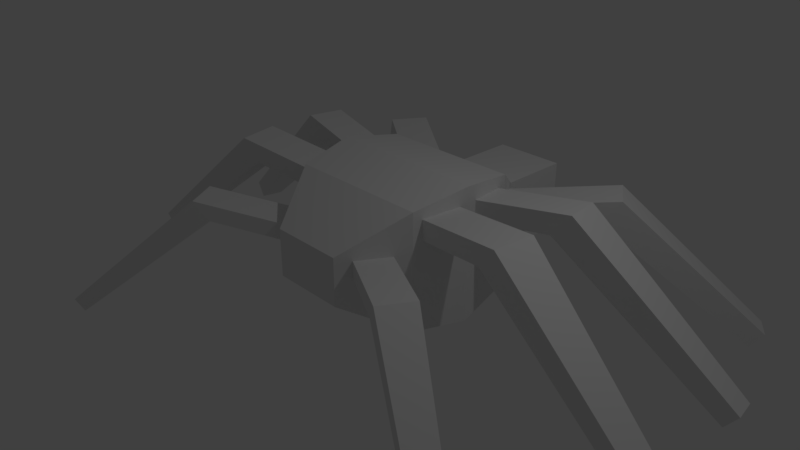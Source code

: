 # Source: SpiderGood.blend  (saved by Blender 2.79.0; exported with 4.5.12 LTS)
import bpy
from mathutils import Matrix  # noqa: F401  (used for matrix-valued properties, if any)

bpy.ops.wm.read_factory_settings(use_empty=True)
scene = bpy.context.scene
scene.name = 'Scene'

# ---- collections
col_collection_1 = bpy.data.collections.new('Collection 1'); scene.collection.children.link(col_collection_1)

# ---- materials (node trees are filled in below, after node groups)
mat_material = bpy.data.materials.new('Material')
mat_material.alpha_threshold = 0.0
mat_material.use_transparent_shadow = False
mat_material.roughness = 0.5
mat_material.line_color = (0.0, 0.0, 0.0, 1.0)

# ---- material node trees

# ---- world
world_world = bpy.data.worlds.new('World'); scene.world = world_world
world_world.color = (0.05088, 0.05088, 0.05088)
world_world.use_sun_shadow = False
world_world.sun_shadow_jitter_overblur = 0.0
world_world.cycles.sampling_method = 'MANUAL'

# ---- cameras
cam_camera = bpy.data.cameras.new('Camera')
cam_camera.clip_end = 100.0
cam_camera.lens = 35.0
cam_camera.sensor_width = 32.0
cam_camera.sensor_height = 18.0
cam_camera.ortho_scale = 7.314
cam_camera.dof.focus_distance = 0.0
cam_camera.dof.aperture_fstop = 128.0

# ---- lights
light_lamp = bpy.data.lights.new('Lamp', 'POINT')
light_lamp.transmission_factor = 0.0
light_lamp.cutoff_distance = 30.0
light_lamp.energy = 100.0
light_lamp.shadow_buffer_clip_start = 1.001
light_lamp.shadow_soft_size = 0.1
light_lamp.shadow_maximum_resolution = 0.006
light_lamp.use_absolute_resolution = True

# ---- meshes
me_cube = bpy.data.meshes.new('Cube')
me_cube.from_pydata([(0.5123, 3.175, -0.5123), (0.6319, -0.8055, 0.2041), (-0.6321, -0.8052, 0.2265), (-0.5123, 3.175, -0.5123), (0.5123, 3.175, 0.5123), (0.6319, -0.8056, 0.4482), (-0.6325, -0.8046, 0.4584), (-0.5123, 3.175, 0.5123), (1.106, 0.7623, 0.6105), (-1.106, 0.7623, 0.6048), (1.106, 0.7623, 0.8909), (-1.106, 0.7623, 0.8708), (1.021, -0.06139, 0.6005), (-0.9084, 1.56, 0.2105), (1.021, -0.06139, 0.875), (-0.9084, 1.56, 0.491), (0.9084, 1.56, 0.2013), (-1.021, -0.06139, 0.5895), (0.9084, 1.56, 0.499), (-1.021, -0.06139, 0.8559), (-0.6039, 2.013, 0.222), (-0.6039, 2.013, 0.4947), (0.6039, 2.013, 0.2068), (0.6039, 2.013, 0.4967), (0.5123, 2.149, -0.5123), (1.023, 1.277, 0.5959), (0.5123, 2.149, 0.5123), (1.023, 1.277, 0.8669), (-1.023, 1.277, 0.8563), (-1.023, 1.277, 0.5916), (-0.5123, 2.149, -0.5123), (-0.5123, 2.149, 0.5123), (1.0, 1.424, -0.6302), (1.109, 0.4851, 0.6115), (1.0, 1.424, 1.0), (1.109, 0.4851, 0.8902), (-1.109, 0.4851, 0.8739), (-1.109, 0.4851, 0.6005), (-1.0, 1.424, -0.6302), (-1.0, 1.424, 1.0), (-0.883, -0.3871, 0.2113), (-1.13, 0.6158, -0.7598), (-0.8833, -0.3865, 0.4636), (-1.13, 0.6158, 1.13), (1.13, 0.6158, 1.13), (1.13, 0.6158, -0.7598), (0.8833, -0.3866, 0.192), (0.8833, -0.3866, 0.449), (1.0, -0.1921, -0.6302), (0.5152, -1.0, -0.1455), (0.5152, -1.0, 0.5152), (-0.5152, -1.0, -0.1455), (-0.5152, -1.0, 0.5152), (1.0, -0.1921, 1.0), (-1.0, -0.1921, -0.6302), (-1.0, -0.1921, 1.0), (1.61, 2.689, 0.3759), (1.832, 2.839, 0.6942), (2.136, 2.386, 0.6964), (1.915, 2.237, 0.3703), (-1.844, 2.19, 0.3446), (-2.129, 2.381, 0.6872), (-1.825, 2.834, 0.6909), (-1.539, 2.642, 0.356), (3.415, 3.794, -1.282), (3.558, 3.89, -1.076), (3.755, 3.597, -1.074), (3.612, 3.501, -1.285), (-3.388, 3.396, -1.496), (-3.556, 3.508, -1.294), (-3.377, 3.775, -1.292), (-3.209, 3.662, -1.489), (1.794, -0.9337, 0.3238), (1.986, -1.048, 0.6141), (1.735, -1.468, 0.6134), (1.542, -1.352, 0.3359), (-2.039, -0.2235, 0.7144), (-2.289, -0.2648, 1.021), (-2.376, 0.2819, 1.039), (-2.127, 0.323, 0.7254), (2.045, 1.439, 0.7179), (2.29, 1.48, 1.032), (2.372, 0.9652, 1.056), (2.128, 0.9245, 0.7326), (-1.548, -1.355, 0.3684), (-1.74, -1.469, 0.6242), (-1.99, -1.051, 0.6293), (-1.8, -0.9375, 0.3532), (-2.122, 0.9241, 0.729), (-2.374, 0.9656, 1.036), (-2.292, 1.481, 1.021), (-2.039, 1.439, 0.7157), (2.141, 0.3205, 0.7391), (2.376, 0.2819, 1.055), (2.289, -0.2647, 1.04), (2.053, -0.226, 0.7281), (3.672, -2.185, -1.368), (3.796, -2.259, -1.181), (3.634, -2.53, -1.181), (3.509, -2.455, -1.361), (-4.26, -0.4335, -1.013), (-4.422, -0.4602, -0.8151), (-4.479, -0.107, -0.8035), (-4.317, -0.08044, -1.006), (4.308, 1.644, -0.9552), (4.467, 1.671, -0.7525), (4.52, 1.338, -0.737), (4.362, 1.311, -0.9457), (-3.471, -2.43, -1.395), (-3.596, -2.504, -1.23), (-3.757, -2.233, -1.227), (-3.634, -2.16, -1.405), (-4.297, 1.318, -1.025), (-4.46, 1.345, -0.8267), (-4.406, 1.678, -0.836), (-4.243, 1.651, -1.033), (4.389, -0.09839, -0.9135), (4.541, -0.1234, -0.7092), (4.485, -0.4765, -0.7191), (4.332, -0.4515, -0.9206)], [], [(48, 49, 51, 54), (53, 55, 52, 50), (49, 50, 52, 51), (30, 31, 7, 3), (4, 0, 3, 7), (34, 39, 43, 44), (32, 45, 41, 38), (24, 32, 38, 30), (26, 31, 39, 34), (44, 43, 55, 53), (45, 48, 54, 41), (0, 4, 26, 24), (4, 7, 31, 26), (0, 24, 30, 3), (22, 16, 32, 24), (18, 23, 26, 34), (16, 18, 34, 32), (15, 13, 38, 39), (13, 20, 30, 38), (21, 15, 39, 31), (23, 22, 24, 26), (20, 21, 31, 30), (25, 8, 45, 32), (10, 27, 34, 44), (11, 9, 41, 43), (8, 10, 44, 45), (9, 29, 38, 41), (28, 11, 43, 39), (27, 25, 32, 34), (29, 28, 39, 38), (17, 37, 41, 54), (36, 19, 55, 43), (37, 36, 43, 41), (35, 33, 45, 44), (33, 12, 48, 45), (14, 35, 44, 53), (19, 17, 54, 55), (12, 14, 53, 48), (46, 1, 49, 48), (1, 5, 50, 49), (6, 2, 51, 52), (5, 47, 53, 50), (2, 40, 54, 51), (42, 6, 52, 55), (40, 42, 55, 54), (47, 46, 48, 53), (47, 73, 72, 46), (23, 57, 56, 22), (18, 58, 57, 23), (16, 59, 58, 18), (22, 56, 59, 16), (15, 61, 60, 13), (21, 62, 61, 15), (20, 63, 62, 21), (13, 60, 63, 20), (64, 65, 66, 67), (57, 65, 64, 56), (58, 66, 65, 57), (59, 67, 66, 58), (56, 64, 67, 59), (68, 69, 70, 71), (61, 69, 68, 60), (62, 70, 69, 61), (63, 71, 70, 62), (60, 68, 71, 63), (5, 74, 73, 47), (1, 75, 74, 5), (46, 72, 75, 1), (19, 77, 76, 17), (36, 78, 77, 19), (37, 79, 78, 36), (17, 76, 79, 37), (27, 81, 80, 25), (10, 82, 81, 27), (8, 83, 82, 10), (25, 80, 83, 8), (6, 85, 84, 2), (42, 86, 85, 6), (40, 87, 86, 42), (2, 84, 87, 40), (11, 89, 88, 9), (28, 90, 89, 11), (29, 91, 90, 28), (9, 88, 91, 29), (35, 93, 92, 33), (14, 94, 93, 35), (12, 95, 94, 14), (33, 92, 95, 12), (96, 97, 98, 99), (73, 97, 96, 72), (74, 98, 97, 73), (75, 99, 98, 74), (72, 96, 99, 75), (100, 101, 102, 103), (77, 101, 100, 76), (78, 102, 101, 77), (79, 103, 102, 78), (76, 100, 103, 79), (104, 105, 106, 107), (81, 105, 104, 80), (82, 106, 105, 81), (83, 107, 106, 82), (80, 104, 107, 83), (108, 109, 110, 111), (85, 109, 108, 84), (86, 110, 109, 85), (87, 111, 110, 86), (84, 108, 111, 87), (112, 113, 114, 115), (89, 113, 112, 88), (90, 114, 113, 89), (91, 115, 114, 90), (88, 112, 115, 91), (116, 117, 118, 119), (93, 117, 116, 92), (94, 118, 117, 93), (95, 119, 118, 94), (92, 116, 119, 95)])
me_cube.materials.append(mat_material)
me_cube.use_remesh_preserve_volume = False
me_cube.use_remesh_preserve_attributes = False
me_cube.use_mirror_vertex_groups = False
me_cube.update()

# ---- objects
ob_cube = bpy.data.objects.new('Cube', me_cube)
ob_lamp = bpy.data.objects.new('Lamp', light_lamp)
ob_camera = bpy.data.objects.new('Camera', cam_camera)

# ---- transforms, parenting, visibility, modifiers, constraints
ob_cube.location = (0.0, 0.0, 0.0)
ob_cube.lock_rotations_4d = False
ob_cube.empty_display_type = 'ARROWS'
ob_cube.lineart.crease_threshold = 0.0
ob_lamp.location = (4.076, 1.005, 5.904)
ob_lamp.rotation_euler = (0.6503, 0.05522, 1.866)
ob_lamp.lock_rotations_4d = False
ob_lamp.empty_display_type = 'ARROWS'
ob_lamp.color = (0.0, 0.0, 0.0, 0.0)
ob_lamp.lineart.crease_threshold = 0.0
ob_camera.location = (7.481, -6.508, 5.344)
ob_camera.rotation_euler = (1.109, 0.0, 0.8149)
ob_camera.lock_rotations_4d = False
ob_camera.empty_display_type = 'ARROWS'
ob_camera.color = (0.0, 0.0, 0.0, 0.0)
ob_camera.display_type = 'WIRE'
ob_camera.lineart.crease_threshold = 0.0

# ---- collection membership
col_collection_1.objects.link(ob_cube)
col_collection_1.objects.link(ob_lamp)
col_collection_1.objects.link(ob_camera)

# ---- scene / render settings (as saved in the file)
scene.camera = ob_camera
scene.frame_start = 1; scene.frame_end = 250; scene.frame_set(3)
scene.render.engine = 'BLENDER_EEVEE_NEXT'
scene.render.resolution_percentage = 50
scene.render.dither_intensity = 0.0
scene.cycles.use_denoising = False
scene.cycles.samples = 128
scene.cycles.sampling_pattern = 'TABULATED_SOBOL'
scene.cycles.use_adaptive_sampling = False
scene.cycles.use_light_tree = False
scene.cycles.blur_glossy = 0.0
scene.cycles.sample_clamp_indirect = 0.0
scene.view_settings.view_transform = 'Standard'
bpy.context.view_layer.update()
